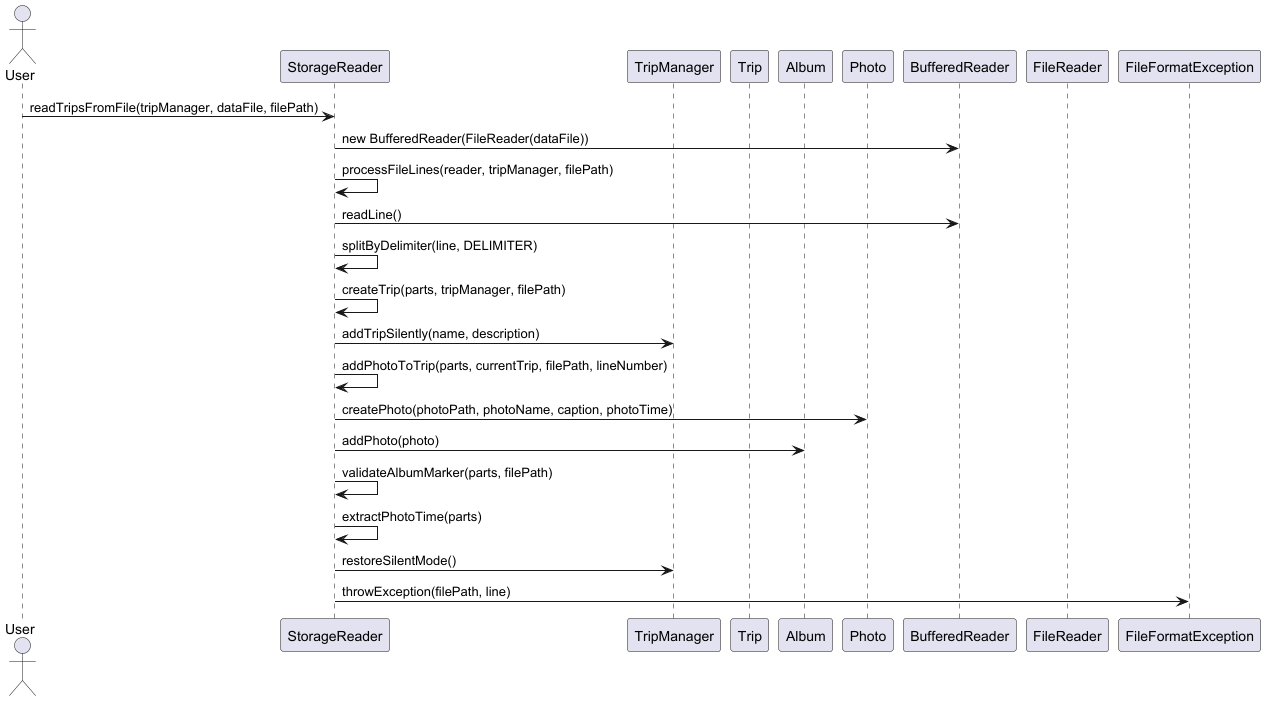

The diagram above was rendered by PlantUML. Its source (embedded in the PNG):
@startuml
actor User

participant StorageReader
participant TripManager
participant Trip
participant Album
participant Photo
participant BufferedReader
participant FileReader
participant FileFormatException

User -> StorageReader : readTripsFromFile(tripManager, dataFile, filePath)
StorageReader -> BufferedReader : new BufferedReader(FileReader(dataFile))
StorageReader -> StorageReader : processFileLines(reader, tripManager, filePath)
StorageReader -> BufferedReader : readLine()
StorageReader -> StorageReader : splitByDelimiter(line, DELIMITER)
StorageReader -> StorageReader : createTrip(parts, tripManager, filePath)
StorageReader -> TripManager : addTripSilently(name, description)
StorageReader -> StorageReader : addPhotoToTrip(parts, currentTrip, filePath, lineNumber)
StorageReader -> Photo : createPhoto(photoPath, photoName, caption, photoTime)
StorageReader -> Album : addPhoto(photo)
StorageReader -> StorageReader : validateAlbumMarker(parts, filePath)
StorageReader -> StorageReader : extractPhotoTime(parts)
StorageReader -> TripManager : restoreSilentMode()
StorageReader -> FileFormatException : throwException(filePath, line)

@enduml